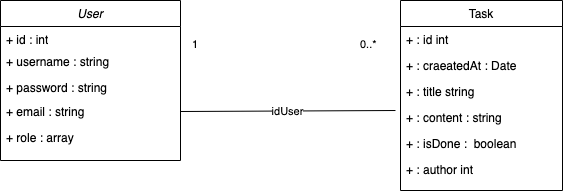

The diagram above was exported from draw.io. Its source (the exported page's mxGraphModel, read from the mxfile embedded in the PNG):
<mxGraphModel dx="1398" dy="725" grid="1" gridSize="10" guides="1" tooltips="1" connect="1" arrows="1" fold="1" page="1" pageScale="1" pageWidth="827" pageHeight="1169" math="0" shadow="0">
  <root>
    <mxCell id="WIyWlLk6GJQsqaUBKTNV-0" />
    <mxCell id="WIyWlLk6GJQsqaUBKTNV-1" parent="WIyWlLk6GJQsqaUBKTNV-0" />
    <mxCell id="zkfFHV4jXpPFQw0GAbJ--0" value="User" style="swimlane;fontStyle=2;align=center;verticalAlign=top;childLayout=stackLayout;horizontal=1;startSize=26;horizontalStack=0;resizeParent=1;resizeLast=0;collapsible=1;marginBottom=0;rounded=0;shadow=0;strokeWidth=1;" parent="WIyWlLk6GJQsqaUBKTNV-1" vertex="1">
      <mxGeometry x="110" y="280" width="180" height="160" as="geometry">
        <mxRectangle x="230" y="140" width="160" height="26" as="alternateBounds" />
      </mxGeometry>
    </mxCell>
    <mxCell id="aIudC82wLGt3WrtQsPld-0" value="+ id : int" style="text;html=1;strokeColor=none;fillColor=none;align=left;verticalAlign=top;spacingLeft=4;spacingRight=4;whiteSpace=wrap;overflow=hidden;rotatable=0;points=[[0,0.5],[1,0.5]];portConstraint=eastwest;" parent="zkfFHV4jXpPFQw0GAbJ--0" vertex="1">
      <mxGeometry y="26" width="180" height="22" as="geometry" />
    </mxCell>
    <mxCell id="aIudC82wLGt3WrtQsPld-1" value="+ username : string" style="text;html=1;strokeColor=none;fillColor=none;align=left;verticalAlign=top;spacingLeft=4;spacingRight=4;whiteSpace=wrap;overflow=hidden;rotatable=0;points=[[0,0.5],[1,0.5]];portConstraint=eastwest;" parent="zkfFHV4jXpPFQw0GAbJ--0" vertex="1">
      <mxGeometry y="48" width="180" height="26" as="geometry" />
    </mxCell>
    <mxCell id="aIudC82wLGt3WrtQsPld-4" value="+ password : string" style="text;html=1;strokeColor=none;fillColor=none;align=left;verticalAlign=top;spacingLeft=4;spacingRight=4;whiteSpace=wrap;overflow=hidden;rotatable=0;points=[[0,0.5],[1,0.5]];portConstraint=eastwest;" parent="zkfFHV4jXpPFQw0GAbJ--0" vertex="1">
      <mxGeometry y="74" width="180" height="24" as="geometry" />
    </mxCell>
    <mxCell id="aIudC82wLGt3WrtQsPld-3" value="+ email : string" style="text;html=1;strokeColor=none;fillColor=none;align=left;verticalAlign=top;spacingLeft=4;spacingRight=4;whiteSpace=wrap;overflow=hidden;rotatable=0;points=[[0,0.5],[1,0.5]];portConstraint=eastwest;" parent="zkfFHV4jXpPFQw0GAbJ--0" vertex="1">
      <mxGeometry y="98" width="180" height="26" as="geometry" />
    </mxCell>
    <mxCell id="aIudC82wLGt3WrtQsPld-2" value="+ role : array" style="text;html=1;strokeColor=none;fillColor=none;align=left;verticalAlign=top;spacingLeft=4;spacingRight=4;whiteSpace=wrap;overflow=hidden;rotatable=0;points=[[0,0.5],[1,0.5]];portConstraint=eastwest;" parent="zkfFHV4jXpPFQw0GAbJ--0" vertex="1">
      <mxGeometry y="124" width="180" height="26" as="geometry" />
    </mxCell>
    <mxCell id="zkfFHV4jXpPFQw0GAbJ--17" value="Task" style="swimlane;fontStyle=0;align=center;verticalAlign=top;childLayout=stackLayout;horizontal=1;startSize=26;horizontalStack=0;resizeParent=1;resizeLast=0;collapsible=1;marginBottom=0;rounded=0;shadow=0;strokeWidth=1;" parent="WIyWlLk6GJQsqaUBKTNV-1" vertex="1">
      <mxGeometry x="510" y="280" width="162" height="190" as="geometry">
        <mxRectangle x="510" y="280" width="160" height="26" as="alternateBounds" />
      </mxGeometry>
    </mxCell>
    <mxCell id="aIudC82wLGt3WrtQsPld-9" value="+ : id int" style="text;align=left;verticalAlign=top;spacingLeft=4;spacingRight=4;overflow=hidden;rotatable=0;points=[[0,0.5],[1,0.5]];portConstraint=eastwest;" parent="zkfFHV4jXpPFQw0GAbJ--17" vertex="1">
      <mxGeometry y="26" width="162" height="26" as="geometry" />
    </mxCell>
    <mxCell id="zkfFHV4jXpPFQw0GAbJ--22" value="+ : craeatedAt : Date" style="text;align=left;verticalAlign=top;spacingLeft=4;spacingRight=4;overflow=hidden;rotatable=0;points=[[0,0.5],[1,0.5]];portConstraint=eastwest;rounded=0;shadow=0;html=0;" parent="zkfFHV4jXpPFQw0GAbJ--17" vertex="1">
      <mxGeometry y="52" width="162" height="26" as="geometry" />
    </mxCell>
    <mxCell id="zkfFHV4jXpPFQw0GAbJ--18" value="+ : title string" style="text;align=left;verticalAlign=top;spacingLeft=4;spacingRight=4;overflow=hidden;rotatable=0;points=[[0,0.5],[1,0.5]];portConstraint=eastwest;" parent="zkfFHV4jXpPFQw0GAbJ--17" vertex="1">
      <mxGeometry y="78" width="162" height="26" as="geometry" />
    </mxCell>
    <mxCell id="aIudC82wLGt3WrtQsPld-6" value="+ : content : string" style="text;align=left;verticalAlign=top;spacingLeft=4;spacingRight=4;overflow=hidden;rotatable=0;points=[[0,0.5],[1,0.5]];portConstraint=eastwest;rounded=0;shadow=0;html=0;" parent="zkfFHV4jXpPFQw0GAbJ--17" vertex="1">
      <mxGeometry y="104" width="162" height="26" as="geometry" />
    </mxCell>
    <mxCell id="zkfFHV4jXpPFQw0GAbJ--24" value="+ : isDone :  boolean" style="text;align=left;verticalAlign=top;spacingLeft=4;spacingRight=4;overflow=hidden;rotatable=0;points=[[0,0.5],[1,0.5]];portConstraint=eastwest;" parent="zkfFHV4jXpPFQw0GAbJ--17" vertex="1">
      <mxGeometry y="130" width="162" height="26" as="geometry" />
    </mxCell>
    <mxCell id="aIudC82wLGt3WrtQsPld-26" value="+ : author int" style="text;align=left;verticalAlign=top;spacingLeft=4;spacingRight=4;overflow=hidden;rotatable=0;points=[[0,0.5],[1,0.5]];portConstraint=eastwest;" parent="zkfFHV4jXpPFQw0GAbJ--17" vertex="1">
      <mxGeometry y="156" width="162" height="26" as="geometry" />
    </mxCell>
    <mxCell id="aIudC82wLGt3WrtQsPld-7" value="idUser" style="endArrow=none;html=1;rounded=0;exitX=1;exitY=0.5;exitDx=0;exitDy=0;entryX=-0.031;entryY=0.231;entryDx=0;entryDy=0;entryPerimeter=0;" parent="WIyWlLk6GJQsqaUBKTNV-1" source="aIudC82wLGt3WrtQsPld-3" target="aIudC82wLGt3WrtQsPld-6" edge="1">
      <mxGeometry width="50" height="50" relative="1" as="geometry">
        <mxPoint x="260" y="171" as="sourcePoint" />
        <mxPoint x="510" y="367" as="targetPoint" />
      </mxGeometry>
    </mxCell>
    <mxCell id="aIudC82wLGt3WrtQsPld-20" value="&lt;div style=&quot;text-align: center&quot;&gt;&lt;font face=&quot;helvetica&quot;&gt;&lt;span style=&quot;font-size: 11px ; background-color: rgb(255 , 255 , 255)&quot;&gt;0..*&lt;/span&gt;&lt;/font&gt;&lt;/div&gt;" style="text;whiteSpace=wrap;html=1;" parent="WIyWlLk6GJQsqaUBKTNV-1" vertex="1">
      <mxGeometry x="468" y="310" width="40" height="30" as="geometry" />
    </mxCell>
    <mxCell id="aIudC82wLGt3WrtQsPld-21" value="&lt;div style=&quot;text-align: center&quot;&gt;&lt;font face=&quot;helvetica&quot;&gt;&lt;span style=&quot;font-size: 11px ; background-color: rgb(255 , 255 , 255)&quot;&gt;1&lt;/span&gt;&lt;/font&gt;&lt;/div&gt;" style="text;whiteSpace=wrap;html=1;" parent="WIyWlLk6GJQsqaUBKTNV-1" vertex="1">
      <mxGeometry x="300" y="310" width="40" height="30" as="geometry" />
    </mxCell>
  </root>
</mxGraphModel>